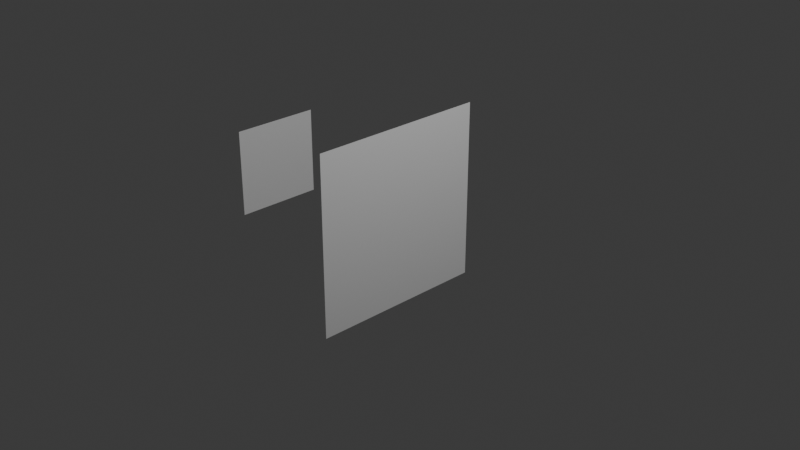 # Source: force-shadowing-demo.blend  (saved by Blender 5.1.29; exported with 4.5.12 LTS)
import bpy
from mathutils import Matrix  # noqa: F401  (used for matrix-valued properties, if any)

bpy.ops.wm.read_factory_settings(use_empty=True)
scene = bpy.context.scene
scene.name = 'Scene'

# ---- collections
col_collection = bpy.data.collections.new('Collection'); scene.collection.children.link(col_collection)

# ---- world
world_world = bpy.data.worlds.new('World'); scene.world = world_world
world_world.use_nodes = True; world_world.node_tree.nodes.clear()
_N = world_world.node_tree.nodes; _L = world_world.node_tree.links
n0 = _N.new('ShaderNodeOutputWorld'); n0.name = 'World Output'; n0.location = (200, 100)
n1 = _N.new('ShaderNodeBackground'); n1.name = 'Background'; n1.location = (-200, 100)
n1.inputs[0].default_value = (0.05088, 0.05088, 0.05088, 1.0)
_L.new(n1.outputs[0], n0.inputs[0])
n0.is_active_output = True
world_world.color = (0.05088, 0.05088, 0.05088)
world_world.sun_shadow_jitter_overblur = 0.0

# ---- cameras
cam_camera = bpy.data.cameras.new('Camera')
cam_camera.clip_end = 100.0
cam_camera.ortho_scale = 7.314

# ---- lights
light_light = bpy.data.lights.new('Light', 'POINT')
light_light.energy = 1000.0
light_light.shadow_soft_size = 0.1

# ---- meshes
me_grid = bpy.data.meshes.new('Grid')
me_grid.from_pydata([(-1.0, -1.0, -1.765e-24), (-0.8, -1.0, -5.867e-23), (-0.6, -1.0, 2.207e-25), (-0.4, -1.0, -2.934e-23), (-0.2, -1.0, -1.467e-23), (0.0, -1.0, 0.0), (0.2, -1.0, 1.467e-23), (0.4, -1.0, 2.934e-23), (0.6, -1.0, -2.207e-25), (0.8, -1.0, 5.867e-23), (1.0, -1.0, 1.765e-24), (-1.0, -0.8, -1.765e-24), (-0.8, -0.8, -5.867e-23), (-0.6, -0.8, 2.207e-25), (-0.4, -0.8, -2.934e-23), (-0.2, -0.8, -1.467e-23), (0.0, -0.8, 0.0), (0.2, -0.8, 1.467e-23), (0.4, -0.8, 2.934e-23), (0.6, -0.8, -2.207e-25), (0.8, -0.8, 5.867e-23), (1.0, -0.8, 1.765e-24), (-1.0, -0.6, -1.765e-24), (-0.8, -0.6, -5.867e-23), (-0.6, -0.6, 2.207e-25), (-0.4, -0.6, -2.934e-23), (-0.2, -0.6, -1.467e-23), (0.0, -0.6, 0.0), (0.2, -0.6, 1.467e-23), (0.4, -0.6, 2.934e-23), (0.6, -0.6, -2.207e-25), (0.8, -0.6, 5.867e-23), (1.0, -0.6, 1.765e-24), (-1.0, -0.4, -1.765e-24), (-0.8, -0.4, -5.867e-23), (-0.6, -0.4, 2.207e-25), (-0.4, -0.4, -2.934e-23), (-0.2, -0.4, -1.467e-23), (0.0, -0.4, 0.0), (0.2, -0.4, 1.467e-23), (0.4, -0.4, 2.934e-23), (0.6, -0.4, -2.207e-25), (0.8, -0.4, 5.867e-23), (1.0, -0.4, 1.765e-24), (-1.0, -0.2, -1.765e-24), (-0.8, -0.2, -5.867e-23), (-0.6, -0.2, 2.207e-25), (-0.4, -0.2, -2.934e-23), (-0.2, -0.2, -1.467e-23), (0.0, -0.2, 0.0), (0.2, -0.2, 1.467e-23), (0.4, -0.2, 2.934e-23), (0.6, -0.2, -2.207e-25), (0.8, -0.2, 5.867e-23), (1.0, -0.2, 1.765e-24), (-1.0, 0.0, -1.765e-24), (-0.8, 0.0, -5.867e-23), (-0.6, 0.0, 2.207e-25), (-0.4, 0.0, -2.934e-23), (-0.2, 0.0, -1.467e-23), (0.0, 0.0, 0.0), (0.2, 0.0, 1.467e-23), (0.4, 0.0, 2.934e-23), (0.6, 0.0, -2.207e-25), (0.8, 0.0, 5.867e-23), (1.0, 0.0, 1.765e-24), (-1.0, 0.2, -1.765e-24), (-0.8, 0.2, -5.867e-23), (-0.6, 0.2, 2.207e-25), (-0.4, 0.2, -2.934e-23), (-0.2, 0.2, -1.467e-23), (0.0, 0.2, 0.0), (0.2, 0.2, 1.467e-23), (0.4, 0.2, 2.934e-23), (0.6, 0.2, -2.207e-25), (0.8, 0.2, 5.867e-23), (1.0, 0.2, 1.765e-24), (-1.0, 0.4, -1.765e-24), (-0.8, 0.4, -5.867e-23), (-0.6, 0.4, 2.207e-25), (-0.4, 0.4, -2.934e-23), (-0.2, 0.4, -1.467e-23), (0.0, 0.4, 0.0), (0.2, 0.4, 1.467e-23), (0.4, 0.4, 2.934e-23), (0.6, 0.4, -2.207e-25), (0.8, 0.4, 5.867e-23), (1.0, 0.4, 1.765e-24), (-1.0, 0.6, -1.765e-24), (-0.8, 0.6, -5.867e-23), (-0.6, 0.6, 2.207e-25), (-0.4, 0.6, -2.934e-23), (-0.2, 0.6, -1.467e-23), (0.0, 0.6, 0.0), (0.2, 0.6, 1.467e-23), (0.4, 0.6, 2.934e-23), (0.6, 0.6, -2.207e-25), (0.8, 0.6, 5.867e-23), (1.0, 0.6, 1.765e-24), (-1.0, 0.8, -1.765e-24), (-0.8, 0.8, -5.867e-23), (-0.6, 0.8, 2.207e-25), (-0.4, 0.8, -2.934e-23), (-0.2, 0.8, -1.467e-23), (0.0, 0.8, 0.0), (0.2, 0.8, 1.467e-23), (0.4, 0.8, 2.934e-23), (0.6, 0.8, -2.207e-25), (0.8, 0.8, 5.867e-23), (1.0, 0.8, 1.765e-24), (-1.0, 1.0, -1.765e-24), (-0.8, 1.0, -5.867e-23), (-0.6, 1.0, 2.207e-25), (-0.4, 1.0, -2.934e-23), (-0.2, 1.0, -1.467e-23), (0.0, 1.0, 0.0), (0.2, 1.0, 1.467e-23), (0.4, 1.0, 2.934e-23), (0.6, 1.0, -2.207e-25), (0.8, 1.0, 5.867e-23), (1.0, 1.0, 1.765e-24)], [], [(0, 1, 12, 11), (1, 2, 13, 12), (2, 3, 14, 13), (3, 4, 15, 14), (4, 5, 16, 15), (5, 6, 17, 16), (6, 7, 18, 17), (7, 8, 19, 18), (8, 9, 20, 19), (9, 10, 21, 20), (11, 12, 23, 22), (12, 13, 24, 23), (13, 14, 25, 24), (14, 15, 26, 25), (15, 16, 27, 26), (16, 17, 28, 27), (17, 18, 29, 28), (18, 19, 30, 29), (19, 20, 31, 30), (20, 21, 32, 31), (22, 23, 34, 33), (23, 24, 35, 34), (24, 25, 36, 35), (25, 26, 37, 36), (26, 27, 38, 37), (27, 28, 39, 38), (28, 29, 40, 39), (29, 30, 41, 40), (30, 31, 42, 41), (31, 32, 43, 42), (33, 34, 45, 44), (34, 35, 46, 45), (35, 36, 47, 46), (36, 37, 48, 47), (37, 38, 49, 48), (38, 39, 50, 49), (39, 40, 51, 50), (40, 41, 52, 51), (41, 42, 53, 52), (42, 43, 54, 53), (44, 45, 56, 55), (45, 46, 57, 56), (46, 47, 58, 57), (47, 48, 59, 58), (48, 49, 60, 59), (49, 50, 61, 60), (50, 51, 62, 61), (51, 52, 63, 62), (52, 53, 64, 63), (53, 54, 65, 64), (55, 56, 67, 66), (56, 57, 68, 67), (57, 58, 69, 68), (58, 59, 70, 69), (59, 60, 71, 70), (60, 61, 72, 71), (61, 62, 73, 72), (62, 63, 74, 73), (63, 64, 75, 74), (64, 65, 76, 75), (66, 67, 78, 77), (67, 68, 79, 78), (68, 69, 80, 79), (69, 70, 81, 80), (70, 71, 82, 81), (71, 72, 83, 82), (72, 73, 84, 83), (73, 74, 85, 84), (74, 75, 86, 85), (75, 76, 87, 86), (77, 78, 89, 88), (78, 79, 90, 89), (79, 80, 91, 90), (80, 81, 92, 91), (81, 82, 93, 92), (82, 83, 94, 93), (83, 84, 95, 94), (84, 85, 96, 95), (85, 86, 97, 96), (86, 87, 98, 97), (88, 89, 100, 99), (89, 90, 101, 100), (90, 91, 102, 101), (91, 92, 103, 102), (92, 93, 104, 103), (93, 94, 105, 104), (94, 95, 106, 105), (95, 96, 107, 106), (96, 97, 108, 107), (97, 98, 109, 108), (99, 100, 111, 110), (100, 101, 112, 111), (101, 102, 113, 112), (102, 103, 114, 113), (103, 104, 115, 114), (104, 105, 116, 115), (105, 106, 117, 116), (106, 107, 118, 117), (107, 108, 119, 118), (108, 109, 120, 119)])
_uv = me_grid.uv_layers.new(name='UVMap')
_uv.uv.foreach_set('vector', [0.0, 0.0, 0.1, 0.0, 0.1, 0.1, 0.0, 0.1, 0.1, 0.0, 0.2, 0.0, 0.2, 0.1, 0.1, 0.1, 0.2, 0.0, 0.3, 0.0, 0.3, 0.1, 0.2, 0.1, 0.3, 0.0, 0.4, 0.0, 0.4, 0.1, 0.3, 0.1, 0.4, 0.0, 0.5, 0.0, 0.5, 0.1, 0.4, 0.1, 0.5, 0.0, 0.6, 0.0, 0.6, 0.1, 0.5, 0.1, 0.6, 0.0, 0.7, 0.0, 0.7, 0.1, 0.6, 0.1, 0.7, 0.0, 0.8, 0.0, 0.8, 0.1, 0.7, 0.1, 0.8, 0.0, 0.9, 0.0, 0.9, 0.1, 0.8, 0.1, 0.9, 0.0, 1.0, 0.0, 1.0, 0.1, 0.9, 0.1, 0.0, 0.1, 0.1, 0.1, 0.1, 0.2, 0.0, 0.2, 0.1, 0.1, 0.2, 0.1, 0.2, 0.2, 0.1, 0.2, 0.2, 0.1, 0.3, 0.1, 0.3, 0.2, 0.2, 0.2, 0.3, 0.1, 0.4, 0.1, 0.4, 0.2, 0.3, 0.2, 0.4, 0.1, 0.5, 0.1, 0.5, 0.2, 0.4, 0.2, 0.5, 0.1, 0.6, 0.1, 0.6, 0.2, 0.5, 0.2, 0.6, 0.1, 0.7, 0.1, 0.7, 0.2, 0.6, 0.2, 0.7, 0.1, 0.8, 0.1, 0.8, 0.2, 0.7, 0.2, 0.8, 0.1, 0.9, 0.1, 0.9, 0.2, 0.8, 0.2, 0.9, 0.1, 1.0, 0.1, 1.0, 0.2, 0.9, 0.2, 0.0, 0.2, 0.1, 0.2, 0.1, 0.3, 0.0, 0.3, 0.1, 0.2, 0.2, 0.2, 0.2, 0.3, 0.1, 0.3, 0.2, 0.2, 0.3, 0.2, 0.3, 0.3, 0.2, 0.3, 0.3, 0.2, 0.4, 0.2, 0.4, 0.3, 0.3, 0.3, 0.4, 0.2, 0.5, 0.2, 0.5, 0.3, 0.4, 0.3, 0.5, 0.2, 0.6, 0.2, 0.6, 0.3, 0.5, 0.3, 0.6, 0.2, 0.7, 0.2, 0.7, 0.3, 0.6, 0.3, 0.7, 0.2, 0.8, 0.2, 0.8, 0.3, 0.7, 0.3, 0.8, 0.2, 0.9, 0.2, 0.9, 0.3, 0.8, 0.3, 0.9, 0.2, 1.0, 0.2, 1.0, 0.3, 0.9, 0.3, 0.0, 0.3, 0.1, 0.3, 0.1, 0.4, 0.0, 0.4, 0.1, 0.3, 0.2, 0.3, 0.2, 0.4, 0.1, 0.4, 0.2, 0.3, 0.3, 0.3, 0.3, 0.4, 0.2, 0.4, 0.3, 0.3, 0.4, 0.3, 0.4, 0.4, 0.3, 0.4, 0.4, 0.3, 0.5, 0.3, 0.5, 0.4, 0.4, 0.4, 0.5, 0.3, 0.6, 0.3, 0.6, 0.4, 0.5, 0.4, 0.6, 0.3, 0.7, 0.3, 0.7, 0.4, 0.6, 0.4, 0.7, 0.3, 0.8, 0.3, 0.8, 0.4, 0.7, 0.4, 0.8, 0.3, 0.9, 0.3, 0.9, 0.4, 0.8, 0.4, 0.9, 0.3, 1.0, 0.3, 1.0, 0.4, 0.9, 0.4, 0.0, 0.4, 0.1, 0.4, 0.1, 0.5, 0.0, 0.5, 0.1, 0.4, 0.2, 0.4, 0.2, 0.5, 0.1, 0.5, 0.2, 0.4, 0.3, 0.4, 0.3, 0.5, 0.2, 0.5, 0.3, 0.4, 0.4, 0.4, 0.4, 0.5, 0.3, 0.5, 0.4, 0.4, 0.5, 0.4, 0.5, 0.5, 0.4, 0.5, 0.5, 0.4, 0.6, 0.4, 0.6, 0.5, 0.5, 0.5, 0.6, 0.4, 0.7, 0.4, 0.7, 0.5, 0.6, 0.5, 0.7, 0.4, 0.8, 0.4, 0.8, 0.5, 0.7, 0.5, 0.8, 0.4, 0.9, 0.4, 0.9, 0.5, 0.8, 0.5, 0.9, 0.4, 1.0, 0.4, 1.0, 0.5, 0.9, 0.5, 0.0, 0.5, 0.1, 0.5, 0.1, 0.6, 0.0, 0.6, 0.1, 0.5, 0.2, 0.5, 0.2, 0.6, 0.1, 0.6, 0.2, 0.5, 0.3, 0.5, 0.3, 0.6, 0.2, 0.6, 0.3, 0.5, 0.4, 0.5, 0.4, 0.6, 0.3, 0.6, 0.4, 0.5, 0.5, 0.5, 0.5, 0.6, 0.4, 0.6, 0.5, 0.5, 0.6, 0.5, 0.6, 0.6, 0.5, 0.6, 0.6, 0.5, 0.7, 0.5, 0.7, 0.6, 0.6, 0.6, 0.7, 0.5, 0.8, 0.5, 0.8, 0.6, 0.7, 0.6, 0.8, 0.5, 0.9, 0.5, 0.9, 0.6, 0.8, 0.6, 0.9, 0.5, 1.0, 0.5, 1.0, 0.6, 0.9, 0.6, 0.0, 0.6, 0.1, 0.6, 0.1, 0.7, 0.0, 0.7, 0.1, 0.6, 0.2, 0.6, 0.2, 0.7, 0.1, 0.7, 0.2, 0.6, 0.3, 0.6, 0.3, 0.7, 0.2, 0.7, 0.3, 0.6, 0.4, 0.6, 0.4, 0.7, 0.3, 0.7, 0.4, 0.6, 0.5, 0.6, 0.5, 0.7, 0.4, 0.7, 0.5, 0.6, 0.6, 0.6, 0.6, 0.7, 0.5, 0.7, 0.6, 0.6, 0.7, 0.6, 0.7, 0.7, 0.6, 0.7, 0.7, 0.6, 0.8, 0.6, 0.8, 0.7, 0.7, 0.7, 0.8, 0.6, 0.9, 0.6, 0.9, 0.7, 0.8, 0.7, 0.9, 0.6, 1.0, 0.6, 1.0, 0.7, 0.9, 0.7, 0.0, 0.7, 0.1, 0.7, 0.1, 0.8, 0.0, 0.8, 0.1, 0.7, 0.2, 0.7, 0.2, 0.8, 0.1, 0.8, 0.2, 0.7, 0.3, 0.7, 0.3, 0.8, 0.2, 0.8, 0.3, 0.7, 0.4, 0.7, 0.4, 0.8, 0.3, 0.8, 0.4, 0.7, 0.5, 0.7, 0.5, 0.8, 0.4, 0.8, 0.5, 0.7, 0.6, 0.7, 0.6, 0.8, 0.5, 0.8, 0.6, 0.7, 0.7, 0.7, 0.7, 0.8, 0.6, 0.8, 0.7, 0.7, 0.8, 0.7, 0.8, 0.8, 0.7, 0.8, 0.8, 0.7, 0.9, 0.7, 0.9, 0.8, 0.8, 0.8, 0.9, 0.7, 1.0, 0.7, 1.0, 0.8, 0.9, 0.8, 0.0, 0.8, 0.1, 0.8, 0.1, 0.9, 0.0, 0.9, 0.1, 0.8, 0.2, 0.8, 0.2, 0.9, 0.1, 0.9, 0.2, 0.8, 0.3, 0.8, 0.3, 0.9, 0.2, 0.9, 0.3, 0.8, 0.4, 0.8, 0.4, 0.9, 0.3, 0.9, 0.4, 0.8, 0.5, 0.8, 0.5, 0.9, 0.4, 0.9, 0.5, 0.8, 0.6, 0.8, 0.6, 0.9, 0.5, 0.9, 0.6, 0.8, 0.7, 0.8, 0.7, 0.9, 0.6, 0.9, 0.7, 0.8, 0.8, 0.8, 0.8, 0.9, 0.7, 0.9, 0.8, 0.8, 0.9, 0.8, 0.9, 0.9, 0.8, 0.9, 0.9, 0.8, 1.0, 0.8, 1.0, 0.9, 0.9, 0.9, 0.0, 0.9, 0.1, 0.9, 0.1, 1.0, 0.0, 1.0, 0.1, 0.9, 0.2, 0.9, 0.2, 1.0, 0.1, 1.0, 0.2, 0.9, 0.3, 0.9, 0.3, 1.0, 0.2, 1.0, 0.3, 0.9, 0.4, 0.9, 0.4, 1.0, 0.3, 1.0, 0.4, 0.9, 0.5, 0.9, 0.5, 1.0, 0.4, 1.0, 0.5, 0.9, 0.6, 0.9, 0.6, 1.0, 0.5, 1.0, 0.6, 0.9, 0.7, 0.9, 0.7, 1.0, 0.6, 1.0, 0.7, 0.9, 0.8, 0.9, 0.8, 1.0, 0.7, 1.0, 0.8, 0.9, 0.9, 0.9, 0.9, 1.0, 0.8, 1.0, 0.9, 0.9, 1.0, 0.9, 1.0, 1.0, 0.9, 1.0])
me_grid.update()
me_grid_001 = bpy.data.meshes.new('Grid.001')
me_grid_001.from_pydata([(-1.0, -1.0, 4.853e-24), (-0.8, -1.0, 1.183e-17), (-0.6, -1.0, 2.365e-17), (-0.4, -1.0, -2.365e-17), (-0.2, -1.0, -1.183e-17), (0.0, -1.0, 0.0), (0.2, -1.0, -4.731e-17), (0.4, -1.0, 2.365e-17), (0.6, -1.0, -2.365e-17), (0.8, -1.0, -7.096e-17), (1.0, -1.0, -4.853e-24), (-1.0, -0.8, 4.853e-24), (-0.8, -0.8, 1.183e-17), (-0.6, -0.8, 2.365e-17), (-0.4, -0.8, -2.365e-17), (-0.2, -0.8, -1.183e-17), (0.0, -0.8, 0.0), (0.2, -0.8, -4.731e-17), (0.4, -0.8, 2.365e-17), (0.6, -0.8, -2.365e-17), (0.8, -0.8, -7.096e-17), (1.0, -0.8, -4.853e-24), (-1.0, -0.6, 4.853e-24), (-0.8, -0.6, 1.183e-17), (-0.6, -0.6, 2.365e-17), (-0.4, -0.6, -2.365e-17), (-0.2, -0.6, -1.183e-17), (0.0, -0.6, 0.0), (0.2, -0.6, -4.731e-17), (0.4, -0.6, 2.365e-17), (0.6, -0.6, -2.365e-17), (0.8, -0.6, -7.096e-17), (1.0, -0.6, -4.853e-24), (-1.0, -0.4, 4.853e-24), (-0.8, -0.4, 1.183e-17), (-0.6, -0.4, 2.365e-17), (-0.4, -0.4, -2.365e-17), (-0.2, -0.4, -1.183e-17), (0.0, -0.4, 0.0), (0.2, -0.4, -4.731e-17), (0.4, -0.4, 2.365e-17), (0.6, -0.4, -2.365e-17), (0.8, -0.4, -7.096e-17), (1.0, -0.4, -4.853e-24), (-1.0, -0.2, 4.853e-24), (-0.8, -0.2, 1.183e-17), (-0.6, -0.2, 2.365e-17), (-0.4, -0.2, -2.365e-17), (-0.2, -0.2, -1.183e-17), (0.0, -0.2, 0.0), (0.2, -0.2, -4.731e-17), (0.4, -0.2, 2.365e-17), (0.6, -0.2, -2.365e-17), (0.8, -0.2, -7.096e-17), (1.0, -0.2, -4.853e-24), (-1.0, 0.0, 4.853e-24), (-0.8, 0.0, 1.183e-17), (-0.6, 0.0, 2.365e-17), (-0.4, 0.0, -2.365e-17), (-0.2, 0.0, -1.183e-17), (0.0, 0.0, 0.0), (0.2, 0.0, -4.731e-17), (0.4, 0.0, 2.365e-17), (0.6, 0.0, -2.365e-17), (0.8, 0.0, -7.096e-17), (1.0, 0.0, -4.853e-24), (-1.0, 0.2, 4.853e-24), (-0.8, 0.2, 1.183e-17), (-0.6, 0.2, 2.365e-17), (-0.4, 0.2, -2.365e-17), (-0.2, 0.2, -1.183e-17), (0.0, 0.2, 0.0), (0.2, 0.2, -4.731e-17), (0.4, 0.2, 2.365e-17), (0.6, 0.2, -2.365e-17), (0.8, 0.2, -7.096e-17), (1.0, 0.2, -4.853e-24), (-1.0, 0.4, 4.853e-24), (-0.8, 0.4, 1.183e-17), (-0.6, 0.4, 2.365e-17), (-0.4, 0.4, -2.365e-17), (-0.2, 0.4, -1.183e-17), (0.0, 0.4, 0.0), (0.2, 0.4, -4.731e-17), (0.4, 0.4, 2.365e-17), (0.6, 0.4, -2.365e-17), (0.8, 0.4, -7.096e-17), (1.0, 0.4, -4.853e-24), (-1.0, 0.6, 4.853e-24), (-0.8, 0.6, 1.183e-17), (-0.6, 0.6, 2.365e-17), (-0.4, 0.6, -2.365e-17), (-0.2, 0.6, -1.183e-17), (0.0, 0.6, 0.0), (0.2, 0.6, -4.731e-17), (0.4, 0.6, 2.365e-17), (0.6, 0.6, -2.365e-17), (0.8, 0.6, -7.096e-17), (1.0, 0.6, -4.853e-24), (-1.0, 0.8, 4.853e-24), (-0.8, 0.8, 1.183e-17), (-0.6, 0.8, 2.365e-17), (-0.4, 0.8, -2.365e-17), (-0.2, 0.8, -1.183e-17), (0.0, 0.8, 0.0), (0.2, 0.8, -4.731e-17), (0.4, 0.8, 2.365e-17), (0.6, 0.8, -2.365e-17), (0.8, 0.8, -7.096e-17), (1.0, 0.8, -4.853e-24), (-1.0, 1.0, 4.853e-24), (-0.8, 1.0, 1.183e-17), (-0.6, 1.0, 2.365e-17), (-0.4, 1.0, -2.365e-17), (-0.2, 1.0, -1.183e-17), (0.0, 1.0, 0.0), (0.2, 1.0, -4.731e-17), (0.4, 1.0, 2.365e-17), (0.6, 1.0, -2.365e-17), (0.8, 1.0, -7.096e-17), (1.0, 1.0, -4.853e-24)], [], [(0, 1, 12, 11), (1, 2, 13, 12), (2, 3, 14, 13), (3, 4, 15, 14), (4, 5, 16, 15), (5, 6, 17, 16), (6, 7, 18, 17), (7, 8, 19, 18), (8, 9, 20, 19), (9, 10, 21, 20), (11, 12, 23, 22), (12, 13, 24, 23), (13, 14, 25, 24), (14, 15, 26, 25), (15, 16, 27, 26), (16, 17, 28, 27), (17, 18, 29, 28), (18, 19, 30, 29), (19, 20, 31, 30), (20, 21, 32, 31), (22, 23, 34, 33), (23, 24, 35, 34), (24, 25, 36, 35), (25, 26, 37, 36), (26, 27, 38, 37), (27, 28, 39, 38), (28, 29, 40, 39), (29, 30, 41, 40), (30, 31, 42, 41), (31, 32, 43, 42), (33, 34, 45, 44), (34, 35, 46, 45), (35, 36, 47, 46), (36, 37, 48, 47), (37, 38, 49, 48), (38, 39, 50, 49), (39, 40, 51, 50), (40, 41, 52, 51), (41, 42, 53, 52), (42, 43, 54, 53), (44, 45, 56, 55), (45, 46, 57, 56), (46, 47, 58, 57), (47, 48, 59, 58), (48, 49, 60, 59), (49, 50, 61, 60), (50, 51, 62, 61), (51, 52, 63, 62), (52, 53, 64, 63), (53, 54, 65, 64), (55, 56, 67, 66), (56, 57, 68, 67), (57, 58, 69, 68), (58, 59, 70, 69), (59, 60, 71, 70), (60, 61, 72, 71), (61, 62, 73, 72), (62, 63, 74, 73), (63, 64, 75, 74), (64, 65, 76, 75), (66, 67, 78, 77), (67, 68, 79, 78), (68, 69, 80, 79), (69, 70, 81, 80), (70, 71, 82, 81), (71, 72, 83, 82), (72, 73, 84, 83), (73, 74, 85, 84), (74, 75, 86, 85), (75, 76, 87, 86), (77, 78, 89, 88), (78, 79, 90, 89), (79, 80, 91, 90), (80, 81, 92, 91), (81, 82, 93, 92), (82, 83, 94, 93), (83, 84, 95, 94), (84, 85, 96, 95), (85, 86, 97, 96), (86, 87, 98, 97), (88, 89, 100, 99), (89, 90, 101, 100), (90, 91, 102, 101), (91, 92, 103, 102), (92, 93, 104, 103), (93, 94, 105, 104), (94, 95, 106, 105), (95, 96, 107, 106), (96, 97, 108, 107), (97, 98, 109, 108), (99, 100, 111, 110), (100, 101, 112, 111), (101, 102, 113, 112), (102, 103, 114, 113), (103, 104, 115, 114), (104, 105, 116, 115), (105, 106, 117, 116), (106, 107, 118, 117), (107, 108, 119, 118), (108, 109, 120, 119)])
_uv = me_grid_001.uv_layers.new(name='UVMap')
_uv.uv.foreach_set('vector', [0.0, 0.0, 0.1, 0.0, 0.1, 0.1, 0.0, 0.1, 0.1, 0.0, 0.2, 0.0, 0.2, 0.1, 0.1, 0.1, 0.2, 0.0, 0.3, 0.0, 0.3, 0.1, 0.2, 0.1, 0.3, 0.0, 0.4, 0.0, 0.4, 0.1, 0.3, 0.1, 0.4, 0.0, 0.5, 0.0, 0.5, 0.1, 0.4, 0.1, 0.5, 0.0, 0.6, 0.0, 0.6, 0.1, 0.5, 0.1, 0.6, 0.0, 0.7, 0.0, 0.7, 0.1, 0.6, 0.1, 0.7, 0.0, 0.8, 0.0, 0.8, 0.1, 0.7, 0.1, 0.8, 0.0, 0.9, 0.0, 0.9, 0.1, 0.8, 0.1, 0.9, 0.0, 1.0, 0.0, 1.0, 0.1, 0.9, 0.1, 0.0, 0.1, 0.1, 0.1, 0.1, 0.2, 0.0, 0.2, 0.1, 0.1, 0.2, 0.1, 0.2, 0.2, 0.1, 0.2, 0.2, 0.1, 0.3, 0.1, 0.3, 0.2, 0.2, 0.2, 0.3, 0.1, 0.4, 0.1, 0.4, 0.2, 0.3, 0.2, 0.4, 0.1, 0.5, 0.1, 0.5, 0.2, 0.4, 0.2, 0.5, 0.1, 0.6, 0.1, 0.6, 0.2, 0.5, 0.2, 0.6, 0.1, 0.7, 0.1, 0.7, 0.2, 0.6, 0.2, 0.7, 0.1, 0.8, 0.1, 0.8, 0.2, 0.7, 0.2, 0.8, 0.1, 0.9, 0.1, 0.9, 0.2, 0.8, 0.2, 0.9, 0.1, 1.0, 0.1, 1.0, 0.2, 0.9, 0.2, 0.0, 0.2, 0.1, 0.2, 0.1, 0.3, 0.0, 0.3, 0.1, 0.2, 0.2, 0.2, 0.2, 0.3, 0.1, 0.3, 0.2, 0.2, 0.3, 0.2, 0.3, 0.3, 0.2, 0.3, 0.3, 0.2, 0.4, 0.2, 0.4, 0.3, 0.3, 0.3, 0.4, 0.2, 0.5, 0.2, 0.5, 0.3, 0.4, 0.3, 0.5, 0.2, 0.6, 0.2, 0.6, 0.3, 0.5, 0.3, 0.6, 0.2, 0.7, 0.2, 0.7, 0.3, 0.6, 0.3, 0.7, 0.2, 0.8, 0.2, 0.8, 0.3, 0.7, 0.3, 0.8, 0.2, 0.9, 0.2, 0.9, 0.3, 0.8, 0.3, 0.9, 0.2, 1.0, 0.2, 1.0, 0.3, 0.9, 0.3, 0.0, 0.3, 0.1, 0.3, 0.1, 0.4, 0.0, 0.4, 0.1, 0.3, 0.2, 0.3, 0.2, 0.4, 0.1, 0.4, 0.2, 0.3, 0.3, 0.3, 0.3, 0.4, 0.2, 0.4, 0.3, 0.3, 0.4, 0.3, 0.4, 0.4, 0.3, 0.4, 0.4, 0.3, 0.5, 0.3, 0.5, 0.4, 0.4, 0.4, 0.5, 0.3, 0.6, 0.3, 0.6, 0.4, 0.5, 0.4, 0.6, 0.3, 0.7, 0.3, 0.7, 0.4, 0.6, 0.4, 0.7, 0.3, 0.8, 0.3, 0.8, 0.4, 0.7, 0.4, 0.8, 0.3, 0.9, 0.3, 0.9, 0.4, 0.8, 0.4, 0.9, 0.3, 1.0, 0.3, 1.0, 0.4, 0.9, 0.4, 0.0, 0.4, 0.1, 0.4, 0.1, 0.5, 0.0, 0.5, 0.1, 0.4, 0.2, 0.4, 0.2, 0.5, 0.1, 0.5, 0.2, 0.4, 0.3, 0.4, 0.3, 0.5, 0.2, 0.5, 0.3, 0.4, 0.4, 0.4, 0.4, 0.5, 0.3, 0.5, 0.4, 0.4, 0.5, 0.4, 0.5, 0.5, 0.4, 0.5, 0.5, 0.4, 0.6, 0.4, 0.6, 0.5, 0.5, 0.5, 0.6, 0.4, 0.7, 0.4, 0.7, 0.5, 0.6, 0.5, 0.7, 0.4, 0.8, 0.4, 0.8, 0.5, 0.7, 0.5, 0.8, 0.4, 0.9, 0.4, 0.9, 0.5, 0.8, 0.5, 0.9, 0.4, 1.0, 0.4, 1.0, 0.5, 0.9, 0.5, 0.0, 0.5, 0.1, 0.5, 0.1, 0.6, 0.0, 0.6, 0.1, 0.5, 0.2, 0.5, 0.2, 0.6, 0.1, 0.6, 0.2, 0.5, 0.3, 0.5, 0.3, 0.6, 0.2, 0.6, 0.3, 0.5, 0.4, 0.5, 0.4, 0.6, 0.3, 0.6, 0.4, 0.5, 0.5, 0.5, 0.5, 0.6, 0.4, 0.6, 0.5, 0.5, 0.6, 0.5, 0.6, 0.6, 0.5, 0.6, 0.6, 0.5, 0.7, 0.5, 0.7, 0.6, 0.6, 0.6, 0.7, 0.5, 0.8, 0.5, 0.8, 0.6, 0.7, 0.6, 0.8, 0.5, 0.9, 0.5, 0.9, 0.6, 0.8, 0.6, 0.9, 0.5, 1.0, 0.5, 1.0, 0.6, 0.9, 0.6, 0.0, 0.6, 0.1, 0.6, 0.1, 0.7, 0.0, 0.7, 0.1, 0.6, 0.2, 0.6, 0.2, 0.7, 0.1, 0.7, 0.2, 0.6, 0.3, 0.6, 0.3, 0.7, 0.2, 0.7, 0.3, 0.6, 0.4, 0.6, 0.4, 0.7, 0.3, 0.7, 0.4, 0.6, 0.5, 0.6, 0.5, 0.7, 0.4, 0.7, 0.5, 0.6, 0.6, 0.6, 0.6, 0.7, 0.5, 0.7, 0.6, 0.6, 0.7, 0.6, 0.7, 0.7, 0.6, 0.7, 0.7, 0.6, 0.8, 0.6, 0.8, 0.7, 0.7, 0.7, 0.8, 0.6, 0.9, 0.6, 0.9, 0.7, 0.8, 0.7, 0.9, 0.6, 1.0, 0.6, 1.0, 0.7, 0.9, 0.7, 0.0, 0.7, 0.1, 0.7, 0.1, 0.8, 0.0, 0.8, 0.1, 0.7, 0.2, 0.7, 0.2, 0.8, 0.1, 0.8, 0.2, 0.7, 0.3, 0.7, 0.3, 0.8, 0.2, 0.8, 0.3, 0.7, 0.4, 0.7, 0.4, 0.8, 0.3, 0.8, 0.4, 0.7, 0.5, 0.7, 0.5, 0.8, 0.4, 0.8, 0.5, 0.7, 0.6, 0.7, 0.6, 0.8, 0.5, 0.8, 0.6, 0.7, 0.7, 0.7, 0.7, 0.8, 0.6, 0.8, 0.7, 0.7, 0.8, 0.7, 0.8, 0.8, 0.7, 0.8, 0.8, 0.7, 0.9, 0.7, 0.9, 0.8, 0.8, 0.8, 0.9, 0.7, 1.0, 0.7, 1.0, 0.8, 0.9, 0.8, 0.0, 0.8, 0.1, 0.8, 0.1, 0.9, 0.0, 0.9, 0.1, 0.8, 0.2, 0.8, 0.2, 0.9, 0.1, 0.9, 0.2, 0.8, 0.3, 0.8, 0.3, 0.9, 0.2, 0.9, 0.3, 0.8, 0.4, 0.8, 0.4, 0.9, 0.3, 0.9, 0.4, 0.8, 0.5, 0.8, 0.5, 0.9, 0.4, 0.9, 0.5, 0.8, 0.6, 0.8, 0.6, 0.9, 0.5, 0.9, 0.6, 0.8, 0.7, 0.8, 0.7, 0.9, 0.6, 0.9, 0.7, 0.8, 0.8, 0.8, 0.8, 0.9, 0.7, 0.9, 0.8, 0.8, 0.9, 0.8, 0.9, 0.9, 0.8, 0.9, 0.9, 0.8, 1.0, 0.8, 1.0, 0.9, 0.9, 0.9, 0.0, 0.9, 0.1, 0.9, 0.1, 1.0, 0.0, 1.0, 0.1, 0.9, 0.2, 0.9, 0.2, 1.0, 0.1, 1.0, 0.2, 0.9, 0.3, 0.9, 0.3, 1.0, 0.2, 1.0, 0.3, 0.9, 0.4, 0.9, 0.4, 1.0, 0.3, 1.0, 0.4, 0.9, 0.5, 0.9, 0.5, 1.0, 0.4, 1.0, 0.5, 0.9, 0.6, 0.9, 0.6, 1.0, 0.5, 1.0, 0.6, 0.9, 0.7, 0.9, 0.7, 1.0, 0.6, 1.0, 0.7, 0.9, 0.8, 0.9, 0.8, 1.0, 0.7, 1.0, 0.8, 0.9, 0.9, 0.9, 0.9, 1.0, 0.8, 1.0, 0.9, 0.9, 1.0, 0.9, 1.0, 1.0, 0.9, 1.0])
me_grid_001.update()
me_grid_point_constraintmesh = bpy.data.meshes.new('Grid_point_constraintMesh')
me_grid_point_constraintmesh.from_pydata([(4.371e-08, -1.0, 1.0), (4.371e-08, 1.0, 1.0)], [], [])
me_grid_point_constraintmesh.update()
me_cube_001 = bpy.data.meshes.new('Cube.001')
me_cube_001.from_pydata([(-0.8, -0.8, -0.8), (-0.8, -0.8, -0.4), (-0.8, -0.8, 5.551e-17), (-0.8, -0.8, 0.4), (-0.8, -0.8, 0.8), (-0.8, -0.4, -0.8), (-0.8, -0.4, -0.4), (-0.8, -0.4, 5.551e-17), (-0.8, -0.4, 0.4), (-0.8, -0.4, 0.8), (-0.8, 5.551e-17, -0.8), (-0.8, 5.551e-17, -0.4), (-0.8, 5.551e-17, 5.551e-17), (-0.8, 5.551e-17, 0.4), (-0.8, 5.551e-17, 0.8), (-0.8, 0.4, -0.8), (-0.8, 0.4, -0.4), (-0.8, 0.4, 5.551e-17), (-0.8, 0.4, 0.4), (-0.8, 0.4, 0.8), (-0.8, 0.8, -0.8), (-0.8, 0.8, -0.4), (-0.8, 0.8, 5.551e-17), (-0.8, 0.8, 0.4), (-0.8, 0.8, 0.8), (-0.4, -0.8, -0.8), (-0.4, -0.8, -0.4), (-0.4, -0.8, 5.551e-17), (-0.4, -0.8, 0.4), (-0.4, -0.8, 0.8), (-0.4, -0.4, -0.8), (-0.4, -0.4, -0.4), (-0.4, -0.4, 5.551e-17), (-0.4, -0.4, 0.4), (-0.4, -0.4, 0.8), (-0.4, 5.551e-17, -0.8), (-0.4, 5.551e-17, -0.4), (-0.4, 5.551e-17, 5.551e-17), (-0.4, 5.551e-17, 0.4), (-0.4, 5.551e-17, 0.8), (-0.4, 0.4, -0.8), (-0.4, 0.4, -0.4), (-0.4, 0.4, 5.551e-17), (-0.4, 0.4, 0.4), (-0.4, 0.4, 0.8), (-0.4, 0.8, -0.8), (-0.4, 0.8, -0.4), (-0.4, 0.8, 5.551e-17), (-0.4, 0.8, 0.4), (-0.4, 0.8, 0.8), (5.551e-17, -0.8, -0.8), (5.551e-17, -0.8, -0.4), (5.551e-17, -0.8, 5.551e-17), (5.551e-17, -0.8, 0.4), (5.551e-17, -0.8, 0.8), (5.551e-17, -0.4, -0.8), (5.551e-17, -0.4, -0.4), (5.551e-17, -0.4, 5.551e-17), (5.551e-17, -0.4, 0.4), (5.551e-17, -0.4, 0.8), (5.551e-17, 5.551e-17, -0.8), (5.551e-17, 5.551e-17, -0.4), (5.551e-17, 5.551e-17, 5.551e-17), (5.551e-17, 5.551e-17, 0.4), (5.551e-17, 5.551e-17, 0.8), (5.551e-17, 0.4, -0.8), (5.551e-17, 0.4, -0.4), (5.551e-17, 0.4, 5.551e-17), (5.551e-17, 0.4, 0.4), (5.551e-17, 0.4, 0.8), (5.551e-17, 0.8, -0.8), (5.551e-17, 0.8, -0.4), (5.551e-17, 0.8, 5.551e-17), (5.551e-17, 0.8, 0.4), (5.551e-17, 0.8, 0.8), (0.4, -0.8, -0.8), (0.4, -0.8, -0.4), (0.4, -0.8, 5.551e-17), (0.4, -0.8, 0.4), (0.4, -0.8, 0.8), (0.4, -0.4, -0.8), (0.4, -0.4, -0.4), (0.4, -0.4, 5.551e-17), (0.4, -0.4, 0.4), (0.4, -0.4, 0.8), (0.4, 5.551e-17, -0.8), (0.4, 5.551e-17, -0.4), (0.4, 5.551e-17, 5.551e-17), (0.4, 5.551e-17, 0.4), (0.4, 5.551e-17, 0.8), (0.4, 0.4, -0.8), (0.4, 0.4, -0.4), (0.4, 0.4, 5.551e-17), (0.4, 0.4, 0.4), (0.4, 0.4, 0.8), (0.4, 0.8, -0.8), (0.4, 0.8, -0.4), (0.4, 0.8, 5.551e-17), (0.4, 0.8, 0.4), (0.4, 0.8, 0.8), (0.8, -0.8, -0.8), (0.8, -0.8, -0.4), (0.8, -0.8, 5.551e-17), (0.8, -0.8, 0.4), (0.8, -0.8, 0.8), (0.8, -0.4, -0.8), (0.8, -0.4, -0.4), (0.8, -0.4, 5.551e-17), (0.8, -0.4, 0.4), (0.8, -0.4, 0.8), (0.8, 5.551e-17, -0.8), (0.8, 5.551e-17, -0.4), (0.8, 5.551e-17, 5.551e-17), (0.8, 5.551e-17, 0.4), (0.8, 5.551e-17, 0.8), (0.8, 0.4, -0.8), (0.8, 0.4, -0.4), (0.8, 0.4, 5.551e-17), (0.8, 0.4, 0.4), (0.8, 0.4, 0.8), (0.8, 0.8, -0.8), (0.8, 0.8, -0.4), (0.8, 0.8, 5.551e-17), (0.8, 0.8, 0.4), (0.8, 0.8, 0.8), (-1.8, -0.8, -0.8), (-1.8, -0.8, -0.4), (-1.8, -0.8, 5.551e-17), (-1.8, -0.8, 0.4), (-1.8, -0.8, 0.8), (-1.8, -0.4, -0.8), (-1.8, -0.4, -0.4), (-1.8, -0.4, 5.551e-17), (-1.8, -0.4, 0.4), (-1.8, -0.4, 0.8), (-1.8, 5.551e-17, -0.8), (-1.8, 5.551e-17, -0.4), (-1.8, 5.551e-17, 5.551e-17), (-1.8, 5.551e-17, 0.4), (-1.8, 5.551e-17, 0.8), (-1.8, 0.4, -0.8), (-1.8, 0.4, -0.4), (-1.8, 0.4, 5.551e-17), (-1.8, 0.4, 0.4), (-1.8, 0.4, 0.8), (-1.8, 0.8, -0.8), (-1.8, 0.8, -0.4), (-1.8, 0.8, 5.551e-17), (-1.8, 0.8, 0.4), (-1.8, 0.8, 0.8), (-1.4, -0.8, -0.8), (-1.4, -0.8, -0.4), (-1.4, -0.8, 5.551e-17), (-1.4, -0.8, 0.4), (-1.4, -0.8, 0.8), (-1.4, -0.4, -0.8), (-1.4, -0.4, -0.4), (-1.4, -0.4, 5.551e-17), (-1.4, -0.4, 0.4), (-1.4, -0.4, 0.8), (-1.4, 5.551e-17, -0.8), (-1.4, 5.551e-17, -0.4), (-1.4, 5.551e-17, 5.551e-17), (-1.4, 5.551e-17, 0.4), (-1.4, 5.551e-17, 0.8), (-1.4, 0.4, -0.8), (-1.4, 0.4, -0.4), (-1.4, 0.4, 5.551e-17), (-1.4, 0.4, 0.4), (-1.4, 0.4, 0.8), (-1.4, 0.8, -0.8), (-1.4, 0.8, -0.4), (-1.4, 0.8, 5.551e-17), (-1.4, 0.8, 0.4), (-1.4, 0.8, 0.8), (-1.0, -0.8, -0.8), (-1.0, -0.8, -0.4), (-1.0, -0.8, 5.551e-17), (-1.0, -0.8, 0.4), (-1.0, -0.8, 0.8), (-1.0, -0.4, -0.8), (-1.0, -0.4, -0.4), (-1.0, -0.4, 5.551e-17), (-1.0, -0.4, 0.4), (-1.0, -0.4, 0.8), (-1.0, 5.551e-17, -0.8), (-1.0, 5.551e-17, -0.4), (-1.0, 5.551e-17, 5.551e-17), (-1.0, 5.551e-17, 0.4), (-1.0, 5.551e-17, 0.8), (-1.0, 0.4, -0.8), (-1.0, 0.4, -0.4), (-1.0, 0.4, 5.551e-17), (-1.0, 0.4, 0.4), (-1.0, 0.4, 0.8), (-1.0, 0.8, -0.8), (-1.0, 0.8, -0.4), (-1.0, 0.8, 5.551e-17), (-1.0, 0.8, 0.4), (-1.0, 0.8, 0.8), (-0.6, -0.8, -0.8), (-0.6, -0.8, -0.4), (-0.6, -0.8, 5.551e-17), (-0.6, -0.8, 0.4), (-0.6, -0.8, 0.8), (-0.6, -0.4, -0.8), (-0.6, -0.4, -0.4), (-0.6, -0.4, 5.551e-17), (-0.6, -0.4, 0.4), (-0.6, -0.4, 0.8), (-0.6, 5.551e-17, -0.8), (-0.6, 5.551e-17, -0.4), (-0.6, 5.551e-17, 5.551e-17), (-0.6, 5.551e-17, 0.4), (-0.6, 5.551e-17, 0.8), (-0.6, 0.4, -0.8), (-0.6, 0.4, -0.4), (-0.6, 0.4, 5.551e-17), (-0.6, 0.4, 0.4), (-0.6, 0.4, 0.8), (-0.6, 0.8, -0.8), (-0.6, 0.8, -0.4), (-0.6, 0.8, 5.551e-17), (-0.6, 0.8, 0.4), (-0.6, 0.8, 0.8), (-0.2, -0.8, -0.8), (-0.2, -0.8, -0.4), (-0.2, -0.8, 5.551e-17), (-0.2, -0.8, 0.4), (-0.2, -0.8, 0.8), (-0.2, -0.4, -0.8), (-0.2, -0.4, -0.4), (-0.2, -0.4, 5.551e-17), (-0.2, -0.4, 0.4), (-0.2, -0.4, 0.8), (-0.2, 5.551e-17, -0.8), (-0.2, 5.551e-17, -0.4), (-0.2, 5.551e-17, 5.551e-17), (-0.2, 5.551e-17, 0.4), (-0.2, 5.551e-17, 0.8), (-0.2, 0.4, -0.8), (-0.2, 0.4, -0.4), (-0.2, 0.4, 5.551e-17), (-0.2, 0.4, 0.4), (-0.2, 0.4, 0.8), (-0.2, 0.8, -0.8), (-0.2, 0.8, -0.4), (-0.2, 0.8, 5.551e-17), (-0.2, 0.8, 0.4), (-0.2, 0.8, 0.8)], [(0, 125), (1, 126), (2, 127), (3, 128), (4, 129), (5, 130), (6, 131), (7, 132), (8, 133), (9, 134), (10, 135), (11, 136), (12, 137), (13, 138), (14, 139), (15, 140), (16, 141), (17, 142), (18, 143), (19, 144), (20, 145), (21, 146), (22, 147), (23, 148), (24, 149), (25, 150), (26, 151), (27, 152), (28, 153), (29, 154), (30, 155), (31, 156), (32, 157), (33, 158), (34, 159), (35, 160), (36, 161), (37, 162), (38, 163), (39, 164), (40, 165), (41, 166), (42, 167), (43, 168), (44, 169), (45, 170), (46, 171), (47, 172), (48, 173), (49, 174), (50, 175), (51, 176), (52, 177), (53, 178), (54, 179), (55, 180), (56, 181), (57, 182), (58, 183), (59, 184), (60, 185), (61, 186), (62, 187), (63, 188), (64, 189), (65, 190), (66, 191), (67, 192), (68, 193), (69, 194), (70, 195), (71, 196), (72, 197), (73, 198), (74, 199), (75, 200), (76, 201), (77, 202), (78, 203), (79, 204), (80, 205), (81, 206), (82, 207), (83, 208), (84, 209), (85, 210), (86, 211), (87, 212), (88, 213), (89, 214), (90, 215), (91, 216), (92, 217), (93, 218), (94, 219), (95, 220), (96, 221), (97, 222), (98, 223), (99, 224), (100, 225), (101, 226), (102, 227), (103, 228), (104, 229), (105, 230), (106, 231), (107, 232), (108, 233), (109, 234), (110, 235), (111, 236), (112, 237), (113, 238), (114, 239), (115, 240), (116, 241), (117, 242), (118, 243), (119, 244), (120, 245), (121, 246), (122, 247), (123, 248), (124, 249)], [])
me_cube_001.update()
me_grid_001_point_constraintmesh_002 = bpy.data.meshes.new('Grid.001_point_constraintMesh.002')
me_grid_001_point_constraintmesh_002.from_pydata([(-2.0, -0.5, 0.5), (-2.0, 0.5, 0.5)], [], [])
me_grid_001_point_constraintmesh_002.update()

# ---- objects
ob_light = bpy.data.objects.new('Light', light_light)
ob_camera = bpy.data.objects.new('Camera', cam_camera)
ob_grid = bpy.data.objects.new('Grid', me_grid)
ob_grid_001 = bpy.data.objects.new('Grid.001', me_grid_001)
ob_solver = bpy.data.objects.new('Solver', None)
ob_grid_point_constraint = bpy.data.objects.new('Grid_point_constraint', me_grid_point_constraintmesh)
ob_force_field = bpy.data.objects.new('force_field', me_cube_001)
ob_grid_001_point_constraint = bpy.data.objects.new('Grid.001_point_constraint', me_grid_001_point_constraintmesh_002)

# ---- transforms, parenting, visibility, modifiers, constraints
ob_light.location = (4.076, 1.005, 5.904)
ob_light.rotation_euler = (0.6503, 0.05522, 1.866)
ob_light.lock_rotations_4d = False
ob_light.empty_display_type = 'ARROWS'
ob_light.color = (0.0, 0.0, 0.0, 0.0)
ob_light.lineart.crease_threshold = 0.0
ob_camera.location = (7.359, -6.926, 4.958)
ob_camera.rotation_euler = (1.109, 0.0, 0.8149)
ob_camera.lock_rotations_4d = False
ob_camera.empty_display_type = 'ARROWS'
ob_camera.color = (0.0, 0.0, 0.0, 0.0)
ob_camera.display_type = 'WIRE'
ob_camera.lineart.crease_threshold = 0.0
ob_grid.location = (0.0, 0.0, 0.0)
ob_grid.rotation_euler = (0.0, 1.571, 0.0)
_m = ob_grid.modifiers.new('Triangulate', 'TRIANGULATE')
_m.keep_custom_normals = True
ob_grid_001.location = (-2.0, 0.0, 0.0)
ob_grid_001.rotation_euler = (0.0, 1.571, 0.0)
ob_grid_001.scale = (0.5, 0.5, 0.5)
_m = ob_grid_001.modifiers.new('Triangulate', 'TRIANGULATE')
_m.keep_custom_normals = True
ob_solver.location = (0.0, 0.0, 0.0)
ob_grid_point_constraint.location = (0.0, 0.0, 0.0)
ob_force_field.location = (0.0, 0.0, 0.0)
ob_grid_001_point_constraint.location = (0.0, 0.0, 0.0)

# ---- collection membership
col_collection.objects.link(ob_light)
col_collection.objects.link(ob_camera)
col_collection.objects.link(ob_grid)
col_collection.objects.link(ob_grid_001)
col_collection.objects.link(ob_solver)
col_collection.objects.link(ob_grid_point_constraint)
col_collection.objects.link(ob_force_field)
col_collection.objects.link(ob_grid_001_point_constraint)

# ---- scene / render settings (as saved in the file)
scene.camera = ob_camera
scene.frame_start = 1; scene.frame_end = 250; scene.frame_set(-1)
scene.render.engine = 'BLENDER_EEVEE_NEXT'
scene.render.bake_bias = 0.0
scene.render.bake_samples = 0
scene.cycles.sampling_pattern = 'TABULATED_SOBOL'
scene.eevee.use_volume_custom_range = False
bpy.context.view_layer.update()

